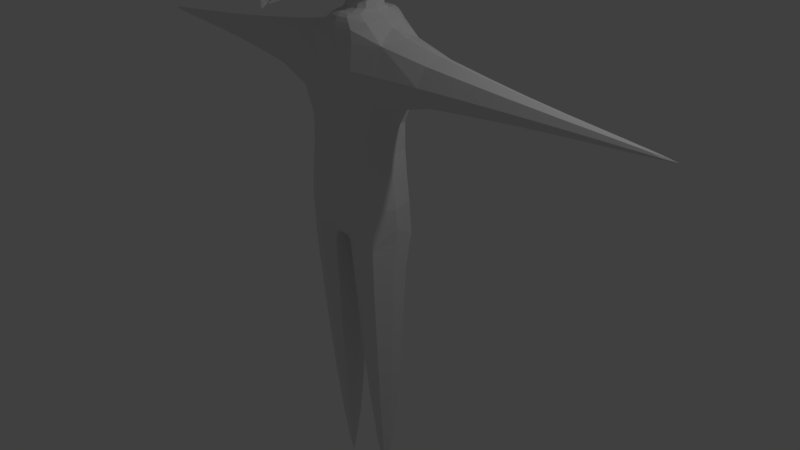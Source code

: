 # Source: crow_woman.blend  (saved by Blender 2.79.0; exported with 4.5.12 LTS)
import bpy
from mathutils import Matrix  # noqa: F401  (used for matrix-valued properties, if any)

bpy.ops.wm.read_factory_settings(use_empty=True)
scene = bpy.context.scene
scene.name = 'Scene'

# ---- collections
col_collection_1 = bpy.data.collections.new('Collection 1'); scene.collection.children.link(col_collection_1)

# ---- materials (node trees are filled in below, after node groups)
mat_material = bpy.data.materials.new('Material')
mat_material.alpha_threshold = 0.0
mat_material.use_transparent_shadow = False
mat_material.roughness = 0.5
mat_material.line_color = (0.0, 0.0, 0.0, 1.0)

# ---- material node trees

# ---- world
world_world = bpy.data.worlds.new('World'); scene.world = world_world
world_world.color = (0.05088, 0.05088, 0.05088)
world_world.use_sun_shadow = False
world_world.sun_shadow_jitter_overblur = 0.0
world_world.cycles.sampling_method = 'MANUAL'

# ---- cameras
cam_camera = bpy.data.cameras.new('Camera')
cam_camera.clip_end = 100.0
cam_camera.lens = 35.0
cam_camera.sensor_width = 32.0
cam_camera.sensor_height = 18.0
cam_camera.ortho_scale = 7.314
cam_camera.dof.focus_distance = 0.0
cam_camera.dof.aperture_fstop = 128.0

# ---- lights
light_lamp = bpy.data.lights.new('Lamp', 'POINT')
light_lamp.transmission_factor = 0.0
light_lamp.cutoff_distance = 30.0
light_lamp.energy = 100.0
light_lamp.shadow_buffer_clip_start = 1.001
light_lamp.shadow_soft_size = 0.1
light_lamp.shadow_maximum_resolution = 0.006
light_lamp.use_absolute_resolution = True

# ---- meshes
me_cube_004 = bpy.data.meshes.new('Cube.004')
me_cube_004.from_pydata([(-1.0, -1.0, -1.221), (-1.0, -1.0, -0.4414), (-1.0, 1.0, -1.221), (-1.0, 1.0, -0.4414), (1.0, -1.0, -1.221), (1.0, -1.0, -0.4414), (1.0, 1.0, -1.221), (1.0, 1.0, -0.4414), (-0.2702, 3.174, -1.396), (-0.2702, 3.174, -1.633), (0.2702, 3.174, -1.633), (0.2702, 3.174, -1.396), (-1.544, -11.9, -10.55), (-1.544, -11.9, -6.513), (-1.544, -6.425, -10.4), (-1.544, -6.425, -6.36), (1.544, -11.9, -10.55), (1.544, -11.9, -6.513), (1.544, -6.425, -10.4), (1.544, -6.425, -6.36), (-1.544, -11.9, -9.199), (-0.6274, -9.683, -8.842), (-1.544, -11.9, -8.792), (-1.544, -6.425, -8.638), (-0.6274, -7.159, -8.842), (-1.544, -6.425, -9.045), (1.544, -6.425, -8.638), (0.6274, -7.159, -8.842), (1.544, -6.425, -9.045), (1.544, -11.9, -8.792), (0.6274, -9.683, -8.842), (1.544, -11.9, -9.199), (-1.544, -12.99, -8.967), (-1.544, -13.49, -6.745), (1.544, -12.9, -9.364), (1.544, -12.6, -10.69), (-1.544, -12.6, -10.69), (1.544, -13.49, -6.745), (-1.544, -12.9, -9.364), (1.544, -12.99, -8.967), (-1.1, -16.63, -10.15), (-1.1, -17.63, -8.876), (1.1, -16.45, -10.38), (1.1, -15.85, -11.14), (-1.1, -15.85, -11.14), (1.1, -17.63, -8.876), (-1.1, -16.45, -10.38), (1.1, -16.63, -10.15), (-0.235, -18.12, -11.46), (-0.235, -18.38, -11.23), (0.235, -18.08, -11.5), (0.235, -17.92, -11.64), (-0.235, -17.92, -11.64), (0.235, -18.38, -11.23), (-0.235, -18.08, -11.5), (0.235, -18.12, -11.46), (6.653e-10, -6.425, -10.4), (6.653e-10, -6.425, -6.094), (6.653e-10, -11.9, -10.55), (6.653e-10, -11.9, -6.247), (6.653e-10, -11.9, -9.199), (6.653e-10, -9.683, -8.842), (0.4566, -8.643, -8.35), (6.653e-10, -6.425, -9.045), (6.653e-10, -7.159, -8.842), (6.653e-10, -6.425, -8.638), (6.653e-10, -12.6, -10.69), (6.653e-10, -13.49, -6.479), (6.653e-10, -12.9, -9.364), (1.124, -8.025, -8.179), (6.653e-10, -15.85, -11.14), (6.653e-10, -17.63, -8.61), (6.653e-10, -16.45, -10.38), (-0.4566, -8.643, -8.35), (6.653e-10, -17.92, -11.64), (6.653e-10, -18.78, -11.06), (6.653e-10, -18.08, -11.5), (-1.124, -8.025, -8.179), (-0.201, -18.29, -11.64), (-0.201, -18.51, -11.44), (6.653e-10, -18.85, -11.29), (0.201, -18.51, -11.44), (0.201, -18.29, -11.64), (-1.124, -12.64, -8.309), (-0.1088, -18.57, -11.87), (-0.1088, -18.69, -11.76), (6.653e-10, -18.87, -11.68), (0.1088, -18.69, -11.76), (0.1088, -18.57, -11.87), (-0.4566, -10.77, -8.35), (-0.06013, -18.7, -12.09), (-0.06013, -18.77, -12.03), (6.653e-10, -18.87, -11.99), (0.06013, -18.77, -12.03), (0.06013, -18.7, -12.09), (6.653e-10, -18.7, -12.09), (-0.5415, -9.683, -8.842), (-1.333, -11.9, -8.792), (-1.333, -6.425, -8.638), (-0.5415, -7.159, -8.842), (1.333, -6.425, -8.638), (0.5415, -7.159, -8.842), (1.333, -11.9, -8.792), (0.5415, -9.683, -8.842), (5.743e-10, -9.683, -8.842), (-1.333, -12.99, -8.967), (1.333, -12.99, -8.967), (-0.9498, -16.63, -10.15), (0.9498, -16.63, -10.15), (-0.2029, -18.12, -11.46), (0.2029, -18.12, -11.46), (0.1735, -18.29, -11.64), (-0.1735, -18.29, -11.64), (0.09387, -18.57, -11.87), (-0.09387, -18.57, -11.87), (5.743e-10, -18.7, -12.09), (-0.0519, -18.7, -12.09), (0.0519, -18.7, -12.09), (1.124, -12.64, -8.309), (0.4566, -10.77, -8.35), (7.779e-10, -10.77, -8.35), (7.779e-10, -12.64, -8.309), (7.779e-10, -13.56, -8.456), (-1.124, -13.56, -8.456), (1.124, -13.56, -8.456), (7.779e-10, -16.63, -9.457), (-0.8009, -16.63, -9.457), (0.8009, -16.63, -9.457), (7.779e-10, -17.89, -10.56), (-0.1711, -17.89, -10.56), (0.1711, -17.89, -10.56), (0.1463, -18.03, -10.71), (7.779e-10, -18.03, -10.71), (-0.1463, -18.03, -10.71), (0.07916, -18.26, -10.9), (7.779e-10, -18.26, -10.9), (-0.07916, -18.26, -10.9), (7.779e-10, -18.38, -11.09), (-0.04376, -18.38, -11.09), (0.04376, -18.38, -11.09), (-6.549, -3.313, -6.315), (-6.109, -5.927, -6.315), (-6.109, -3.313, -3.701), (-6.109, -0.6986, -6.315), (-6.109, -3.313, -8.929), (-5.694, -5.746, -8.748), (-5.694, -5.746, -3.882), (-5.694, -0.8798, -3.882), (-5.694, -0.8798, -8.748), (0.0, 3.236, -6.315), (-2.614, 2.796, -6.315), (0.0, 2.796, -3.701), (2.614, 2.796, -6.315), (0.0, 2.796, -8.929), (-2.433, 2.382, -8.748), (-2.433, 2.382, -3.882), (2.433, 2.382, -3.882), (2.433, 2.382, -8.748), (6.549, -3.313, -6.315), (6.109, -0.6986, -6.315), (6.109, -3.313, -3.701), (6.109, -5.927, -6.315), (6.109, -3.313, -8.929), (5.694, -0.8798, -8.748), (5.694, -0.8798, -3.882), (5.694, -5.746, -3.882), (5.694, -5.746, -8.748), (0.0, -9.862, -6.315), (2.614, -9.422, -6.315), (0.0, -9.422, -3.701), (-2.614, -9.422, -6.315), (0.0, -9.422, -8.929), (2.433, -9.007, -8.748), (2.433, -9.007, -3.882), (-2.433, -9.007, -3.882), (-2.433, -9.007, -8.748), (0.0, -3.313, -12.86), (0.0, -0.6986, -12.42), (2.614, -3.313, -12.42), (0.0, -5.927, -12.42), (-2.614, -3.313, -12.42), (-2.433, -0.8798, -12.01), (2.433, -0.8798, -12.01), (2.433, -5.746, -12.01), (-2.433, -5.746, -12.01), (0.0, -3.313, 0.2336), (0.0, -0.6986, -0.2065), (-2.614, -3.313, -0.2065), (0.0, -5.927, -0.2065), (2.614, -3.313, -0.2065), (2.433, -0.8798, -0.6206), (-2.433, -0.8798, -0.6206), (-2.433, -5.746, -0.6206), (2.433, -5.746, -0.6206), (-4.465, -1.061, -10.78), (-4.795, -3.313, -11.11), (-4.465, -5.565, -10.78), (-4.465, -7.778, -8.567), (-4.795, -8.108, -6.315), (-4.465, -7.778, -4.063), (-4.465, -5.565, -1.85), (-4.795, -3.313, -1.52), (-4.465, -1.061, -1.85), (-4.465, 1.152, -4.063), (-4.795, 1.482, -6.315), (-4.465, 1.152, -8.567), (2.252, 1.152, -10.78), (0.0, 1.482, -11.11), (-2.252, 1.152, -10.78), (-2.252, 1.152, -1.85), (0.0, 1.482, -1.52), (2.252, 1.152, -1.85), (4.465, 1.152, -4.063), (4.795, 1.482, -6.315), (4.465, 1.152, -8.567), (4.465, -5.565, -10.78), (4.795, -3.313, -11.11), (4.465, -1.061, -10.78), (4.465, -1.061, -1.85), (4.795, -3.313, -1.52), (4.465, -5.565, -1.85), (4.465, -7.778, -4.063), (4.795, -8.108, -6.315), (4.465, -7.778, -8.567), (-2.252, -7.778, -10.78), (0.0, -8.108, -11.11), (2.252, -7.778, -10.78), (2.252, -7.778, -1.85), (0.0, -8.108, -1.52), (-2.252, -7.778, -1.85), (-3.796, -7.109, -10.11), (-3.796, -7.109, -2.519), (-3.796, 0.4834, -10.11), (-3.796, 0.4834, -2.519), (3.796, -7.109, -10.11), (3.796, -7.109, -2.519), (3.796, 0.4834, -10.11), (3.796, 0.4834, -2.519), (3.026, 1.019, -20.79), (5.04, -3.313, -15.92), (3.827, -5.474, -79.39), (2.998, -3.993, -79.39), (4.698, -3.993, -79.39), (3.848, -3.993, -87.1), (1.672, -4.418, -59.66), (3.795, -7.783, -59.66), (3.901, -1.053, -59.66), (0.4474, -4.197, -44.88), (3.869, -2.512, -79.39), (7.075, -4.492, -42.26), (2.98, -9.138, -42.79), (5.954, -4.703, -28.51), (3.319, -0.3216, -35.93), (2.977, 0.22, -28.51), (3.319, -9.138, -35.93), (3.038, 0.2722, -42.79), (2.977, -9.138, -28.51), (3.023, -8.577, -20.79), (6.024, -4.418, -59.66), (6.637, -4.73, -35.93), (38.38, -4.159, -21.98), (1.557, 0.9233, -14.64), (2.519, -7.894, -15.92), (2.521, 1.254, -15.92), (2.264, -3.313, -14.2), (3.113, -3.313, -14.64), (1.557, -7.563, -14.64), (6.729, -4.52, -46.26), (3.919, -0.02859, -46.26), (3.778, -9.012, -46.26), (0.9674, -4.52, -46.26), (1.132, -5.323, -12.93), (1.132, -6.339, -14.2), (1.132, -0.2865, -14.2), (1.132, -3.313, -11.65), (1.132, -1.302, -12.93), (2.264, -3.313, -12.93), (45.63, -4.05, -21.45), (38.41, -3.931, -20.68), (38.4, -4.688, -21.33), (38.4, -3.402, -21.33), (13.28, -0.9382, -20.91), (25.84, -2.369, -21.12), (13.28, -7.118, -20.91), (25.84, -5.704, -21.12), (13.33, -3.478, -17.8), (25.87, -3.74, -19.44), (13.23, -4.577, -24.02), (25.81, -4.333, -22.8), (-3.026, 1.019, -20.79), (-5.04, -3.313, -15.92), (-3.827, -5.474, -79.39), (-2.998, -3.993, -79.39), (-4.698, -3.993, -79.39), (-3.848, -3.993, -87.1), (-1.672, -4.418, -59.66), (-3.795, -7.783, -59.66), (-3.901, -1.053, -59.66), (-0.4474, -4.197, -44.88), (-3.869, -2.512, -79.39), (-7.075, -4.492, -42.26), (-2.98, -9.138, -42.79), (-5.954, -4.703, -28.51), (-3.319, -0.3216, -35.93), (-2.977, 0.22, -28.51), (-3.319, -9.138, -35.93), (-3.038, 0.2722, -42.79), (-2.977, -9.138, -28.51), (-3.023, -8.577, -20.79), (-6.024, -4.418, -59.66), (-6.637, -4.73, -35.93), (-38.38, -4.159, -21.98), (-1.557, 0.9233, -14.64), (-2.519, -7.894, -15.92), (-2.521, 1.254, -15.92), (-2.264, -3.313, -14.2), (-3.113, -3.313, -14.64), (-1.557, -7.563, -14.64), (-6.729, -4.52, -46.26), (-3.919, -0.02859, -46.26), (-3.778, -9.012, -46.26), (-0.9674, -4.52, -46.26), (-1.132, -5.323, -12.93), (-1.132, -6.339, -14.2), (-1.132, -0.2865, -14.2), (-1.132, -3.313, -11.65), (-1.132, -1.302, -12.93), (-2.264, -3.313, -12.93), (-45.63, -4.05, -21.45), (-38.41, -3.931, -20.68), (-38.4, -4.688, -21.33), (-38.4, -3.402, -21.33), (-13.28, -0.9382, -20.91), (-25.84, -2.369, -21.12), (-13.28, -7.118, -20.91), (-25.84, -5.704, -21.12), (-13.33, -3.478, -17.8), (-25.87, -3.74, -19.44), (-13.23, -4.577, -24.02), (-25.81, -4.333, -22.8), (7.103, 0.00537, -20.82), (0.0, -8.858, -20.79), (7.099, -7.932, -20.82), (0.0, -0.1665, -14.2), (2.914, -8.126, -17.56), (2.918, 1.264, -17.56), (7.652, -3.354, -16.81), (3.185, -5.104, -79.39), (4.48, -5.104, -79.39), (3.237, -2.882, -79.39), (4.491, -2.882, -79.39), (3.557, -3.993, -85.17), (3.855, -3.486, -85.17), (3.841, -4.5, -85.17), (4.139, -3.993, -85.17), (2.15, -6.942, -59.66), (1.776, -1.151, -46.26), (6.026, -1.151, -46.26), (5.466, -6.942, -59.66), (5.376, -4.099, -70.6), (3.811, -6.655, -70.6), (3.885, -1.544, -70.6), (2.32, -4.099, -70.6), (0.8012, -4.278, -45.22), (3.699, 0.4327, -44.7), (3.577, -9.106, -44.7), (6.851, -4.352, -44.57), (0.0, 0.2133, -42.52), (5.21, -1.255, -28.51), (0.0, -9.138, -35.93), (5.21, -8.029, -28.51), (0.0, -9.138, -28.51), (0.0, -0.3216, -35.93), (5.808, -8.036, -35.93), (7.786, -4.687, -25.53), (6.065, -0.9777, -42.39), (6.051, -7.976, -42.39), (5.808, -1.424, -35.93), (1.131, -0.6094, -44.36), (1.044, -7.903, -44.36), (2.996, 0.6339, -24.73), (2.995, -8.998, -24.73), (0.0, 0.4641, -28.51), (-8.293e-08, -9.138, -42.52), (0.0, 1.544, -20.79), (0.0, -4.197, -44.88), (3.412, -9.138, -39.5), (3.056, -9.138, -32.22), (3.056, -0.1295, -32.22), (3.426, -0.2298, -39.5), (7.102, -4.699, -39.37), (6.111, -4.695, -32.22), (2.724, -6.224, -14.64), (2.009, -7.75, -15.18), (2.01, 1.103, -15.18), (4.019, -3.313, -15.18), (4.412, -0.3575, -15.92), (4.408, -6.272, -15.92), (0.0, -8.371, -15.92), (0.0, 1.724, -15.92), (1.238, -7.153, -14.31), (1.238, 0.5238, -14.31), (2.477, -3.313, -14.31), (0.0, 1.193, -14.64), (2.724, -0.4052, -14.64), (0.0, -7.84, -14.64), (1.599, -7.889, -46.26), (2.283, -1.894, -59.66), (5.493, -1.894, -59.66), (5.991, -7.889, -46.26), (6.516, -4.656, -50.3), (3.913, -0.6708, -50.3), (3.783, -8.641, -50.3), (1.18, -4.656, -50.3), (1.132, -5.577, -13.88), (1.132, -1.048, -13.88), (2.264, -3.313, -13.88), (1.981, -1.163, -14.2), (1.981, -5.463, -14.2), (0.0, -6.459, -14.2), (0.0, -3.313, -11.65), (1.132, -4.821, -11.97), (1.132, -1.805, -11.97), (1.981, -3.313, -11.97), (1.981, -4.741, -12.93), (0.0, -5.403, -12.93), (0.0, -1.223, -12.93), (1.981, -1.885, -12.93), (43.82, -3.819, -21.42), (43.82, -4.278, -21.42), (43.82, -4.008, -21.19), (43.82, -4.089, -21.65), (38.39, -3.615, -21.82), (13.24, -6.916, -23.24), (38.4, -4.408, -20.85), (13.32, -1.458, -18.58), (13.24, -1.964, -23.24), (25.82, -2.922, -22.38), (38.39, -4.646, -21.82), (25.82, -5.595, -22.38), (13.32, -5.774, -18.58), (25.86, -4.979, -19.86), (38.4, -3.51, -20.85), (25.86, -2.649, -19.86), (20.04, -1.75, -21.02), (31.64, -2.889, -21.22), (20.04, -6.315, -21.02), (31.64, -5.192, -21.22), (20.08, -3.627, -18.73), (31.66, -3.836, -20.06), (20.0, -4.438, -23.32), (31.62, -4.245, -22.38), (-7.103, 0.005369, -20.82), (-7.099, -7.932, -20.82), (-2.914, -8.126, -17.56), (-2.918, 1.264, -17.56), (-7.652, -3.354, -16.81), (-3.185, -5.104, -79.39), (-4.48, -5.104, -79.39), (-3.237, -2.882, -79.39), (-4.491, -2.882, -79.39), (-3.557, -3.993, -85.17), (-3.855, -3.486, -85.17), (-3.841, -4.5, -85.17), (-4.139, -3.993, -85.17), (-2.15, -6.942, -59.66), (-1.776, -1.151, -46.26), (-6.026, -1.151, -46.26), (-5.466, -6.942, -59.66), (-5.376, -4.099, -70.6), (-3.811, -6.655, -70.6), (-3.885, -1.544, -70.6), (-2.32, -4.099, -70.6), (-0.8012, -4.278, -45.22), (-3.699, 0.4327, -44.7), (-3.577, -9.106, -44.7), (-6.851, -4.352, -44.57), (-5.21, -1.255, -28.51), (-5.21, -8.029, -28.51), (-5.808, -8.036, -35.93), (-7.786, -4.687, -25.53), (-6.065, -0.9777, -42.39), (-6.051, -7.976, -42.39), (-5.808, -1.424, -35.93), (-1.131, -0.6094, -44.36), (-1.044, -7.903, -44.36), (-2.996, 0.6339, -24.73), (-2.995, -8.998, -24.73), (-3.412, -9.138, -39.5), (-3.056, -9.138, -32.22), (-3.056, -0.1295, -32.22), (-3.426, -0.2298, -39.5), (-7.102, -4.699, -39.37), (-6.111, -4.695, -32.22), (-2.724, -6.224, -14.64), (-2.009, -7.75, -15.18), (-2.01, 1.103, -15.18), (-4.019, -3.313, -15.18), (-4.412, -0.3575, -15.92), (-4.408, -6.272, -15.92), (-1.238, -7.153, -14.31), (-1.238, 0.5238, -14.31), (-2.477, -3.313, -14.31), (-2.724, -0.4052, -14.64), (-1.599, -7.889, -46.26), (-2.283, -1.894, -59.66), (-5.493, -1.894, -59.66), (-5.991, -7.889, -46.26), (-6.516, -4.656, -50.3), (-3.913, -0.6708, -50.3), (-3.783, -8.641, -50.3), (-1.18, -4.656, -50.3), (-1.132, -5.577, -13.88), (-1.132, -1.048, -13.88), (-2.264, -3.313, -13.88), (-1.981, -1.163, -14.2), (-1.981, -5.463, -14.2), (-1.132, -4.821, -11.97), (-1.132, -1.805, -11.97), (-1.981, -3.313, -11.97), (-1.981, -4.741, -12.93), (-1.981, -1.885, -12.93), (-43.82, -3.819, -21.42), (-43.82, -4.278, -21.42), (-43.82, -4.008, -21.19), (-43.82, -4.089, -21.65), (-38.39, -3.615, -21.82), (-13.24, -6.916, -23.24), (-38.4, -4.408, -20.85), (-13.32, -1.458, -18.58), (-13.24, -1.964, -23.24), (-25.82, -2.922, -22.38), (-38.39, -4.646, -21.82), (-25.82, -5.595, -22.38), (-13.32, -5.774, -18.58), (-25.86, -4.979, -19.86), (-38.4, -3.51, -20.85), (-25.86, -2.649, -19.86), (-20.04, -1.75, -21.02), (-31.64, -2.889, -21.22), (-20.04, -6.315, -21.02), (-31.64, -5.192, -21.22), (-20.08, -3.627, -18.73), (-31.66, -3.836, -20.06), (-20.0, -4.438, -23.32), (-31.62, -4.245, -22.38), (6.62, -6.576, -17.4), (6.626, -0.2983, -17.4), (3.542, -3.439, -83.67), (3.517, -4.547, -83.67), (4.163, -4.547, -83.67), (4.169, -3.439, -83.67), (4.985, -6.016, -70.6), (5.003, -2.183, -70.6), (2.749, -2.183, -70.6), (2.655, -6.016, -70.6), (1.589, -0.686, -45.09), (1.432, -7.899, -45.09), (6.063, -0.7781, -44.6), (6.033, -7.918, -44.6), (5.347, -8.027, -32.22), (6.179, -8.028, -39.4), (6.668, -0.9347, -24.67), (6.667, -8.141, -24.67), (5.347, -1.332, -32.22), (6.183, -1.362, -39.4), (3.517, -6.256, -15.18), (3.517, -0.3751, -15.18), (2.167, -6.014, -14.31), (2.167, -0.613, -14.31), (1.765, -7.645, -50.3), (1.929, -1.667, -50.3), (5.866, -1.667, -50.3), (5.833, -7.645, -50.3), (1.981, -4.921, -13.88), (1.981, -1.704, -13.88), (1.761, -4.394, -12.22), (1.761, -2.231, -12.22), (42.42, -3.774, -21.15), (42.41, -3.832, -21.64), (42.41, -4.351, -21.64), (42.42, -4.234, -21.15), (20.01, -2.508, -22.74), (31.63, -3.271, -22.09), (31.63, -5.117, -22.09), (20.01, -6.166, -22.74), (20.06, -5.322, -19.3), (31.65, -4.691, -20.35), (31.66, -3.082, -20.35), (20.07, -2.134, -19.3), (1.037e-08, 1.477, -15.18), (1.037e-08, -8.135, -15.18), (0.0, -8.596, -17.56), (0.0, 1.793, -17.56), (-6.62, -6.576, -17.4), (-6.626, -0.2983, -17.4), (-3.542, -3.439, -83.67), (-3.517, -4.547, -83.67), (-4.163, -4.547, -83.67), (-4.169, -3.439, -83.67), (-4.985, -6.016, -70.6), (-5.003, -2.183, -70.6), (-2.749, -2.183, -70.6), (-2.655, -6.016, -70.6), (-1.589, -0.686, -45.09), (-1.432, -7.899, -45.09), (-6.063, -0.7781, -44.6), (-6.033, -7.918, -44.6), (-5.347, -8.027, -32.22), (-6.179, -8.028, -39.4), (-6.668, -0.9347, -24.67), (-6.667, -8.141, -24.67), (-5.347, -1.332, -32.22), (-6.183, -1.362, -39.4), (0.0, -0.6241, -44.29), (-2.073e-08, -7.903, -44.29), (2.073e-08, 1.07, -24.73), (2.073e-08, -9.068, -24.73), (0.0, -0.2445, -39.44), (0.0, -0.06847, -32.22), (0.0, -9.138, -32.22), (-2.073e-08, -9.138, -39.44), (-3.517, -6.256, -15.18), (-3.517, -0.3751, -15.18), (0.0, 0.7014, -14.31), (0.0, -7.333, -14.31), (-2.167, -6.014, -14.31), (-2.167, -0.613, -14.31), (-1.765, -7.645, -50.3), (-1.929, -1.667, -50.3), (-5.866, -1.667, -50.3), (-5.833, -7.645, -50.3), (0.0, -0.9585, -13.88), (0.0, -5.667, -13.88), (-1.981, -4.921, -13.88), (-1.981, -1.704, -13.88), (0.0, -1.745, -11.97), (0.0, -4.881, -11.97), (-1.761, -4.394, -12.22), (-1.761, -2.231, -12.22), (-42.42, -3.774, -21.15), (-42.41, -3.832, -21.64), (-42.41, -4.351, -21.64), (-42.42, -4.234, -21.15), (-20.01, -2.508, -22.74), (-31.63, -3.271, -22.09), (-31.63, -5.117, -22.09), (-20.01, -6.166, -22.74), (-20.06, -5.322, -19.3), (-31.65, -4.691, -20.35), (-31.66, -3.082, -20.35), (-20.07, -2.134, -19.3)], [], [(0, 1, 3, 2), (7, 6, 10, 11), (6, 7, 5, 4), (4, 5, 1, 0), (2, 6, 4, 0), (7, 3, 1, 5), (9, 8, 11, 10), (6, 2, 9, 10), (3, 7, 11, 8), (2, 3, 8, 9), (22, 13, 15, 23), (65, 57, 19, 26), (26, 19, 17, 29), (13, 22, 32, 33), (56, 18, 16, 58), (57, 15, 13, 59), (20, 12, 36, 38), (60, 61, 21, 20), (61, 30, 103, 104), (18, 28, 31, 16), (28, 27, 30, 31), (84, 78, 112, 114), (56, 63, 28, 18), (63, 64, 27, 28), (64, 65, 26, 27), (12, 20, 25, 14), (20, 21, 24, 25), (47, 55, 110, 108), (39, 37, 45, 47), (95, 90, 116, 115), (29, 17, 37, 39), (58, 16, 35, 66), (26, 29, 102, 100), (60, 20, 38, 68), (59, 13, 33, 67), (16, 31, 34, 35), (70, 43, 51, 74), (46, 44, 52, 54), (67, 33, 41, 71), (35, 34, 42, 43), (68, 38, 46, 72), (38, 36, 44, 46), (66, 35, 43, 70), (33, 32, 40, 41), (53, 75, 80, 81), (74, 76, 54, 52), (41, 40, 48, 49), (55, 82, 111, 110), (47, 45, 53, 55), (71, 41, 49, 75), (43, 42, 50, 51), (72, 46, 54, 76), (42, 72, 76, 50), (45, 71, 75, 53), (30, 27, 101, 103), (51, 50, 76, 74), (90, 84, 114, 116), (36, 66, 70, 44), (34, 68, 72, 42), (37, 67, 71, 45), (44, 70, 74, 52), (17, 59, 67, 37), (31, 60, 68, 34), (22, 23, 98, 97), (12, 58, 66, 36), (48, 40, 107, 109), (24, 23, 65, 64), (25, 24, 64, 63), (14, 25, 63, 56), (78, 48, 109, 112), (31, 30, 61, 60), (19, 57, 59, 17), (14, 56, 58, 12), (23, 15, 57, 65), (29, 39, 106, 102), (88, 94, 117, 113), (49, 48, 78, 79), (24, 21, 96, 99), (55, 53, 81, 82), (75, 49, 79, 80), (88, 87, 93, 94), (87, 86, 92, 93), (80, 79, 85, 86), (81, 80, 86, 87), (82, 81, 87, 88), (79, 78, 84, 85), (95, 92, 91, 90), (94, 93, 92, 95), (85, 84, 90, 91), (27, 26, 100, 101), (21, 61, 104, 96), (86, 85, 91, 92), (106, 108, 127, 124), (103, 101, 62, 119), (102, 106, 124, 118), (104, 103, 119, 120), (96, 104, 120, 89), (116, 114, 136, 138), (105, 97, 83, 123), (112, 109, 129, 133), (108, 110, 130, 127), (113, 117, 139, 134), (110, 111, 131, 130), (109, 107, 126, 129), (101, 100, 69, 62), (117, 115, 137, 139), (97, 98, 77, 83), (111, 113, 134, 131), (82, 88, 113, 111), (39, 47, 108, 106), (23, 24, 99, 98), (94, 95, 115, 117), (32, 22, 97, 105), (40, 32, 105, 107), (120, 121, 83, 89), (62, 69, 118, 119), (89, 83, 77, 73), (122, 124, 127, 125), (121, 118, 124, 122), (125, 127, 130, 128), (126, 125, 128, 129), (128, 130, 131, 132), (83, 121, 122, 123), (123, 122, 125, 126), (119, 118, 121, 120), (133, 132, 135, 136), (132, 131, 134, 135), (129, 128, 132, 133), (135, 134, 139, 137), (136, 135, 137, 138), (100, 102, 118, 69), (114, 112, 133, 136), (107, 105, 123, 126), (99, 96, 89, 73), (115, 116, 138, 137), (98, 99, 73, 77), (140, 144, 145, 141), (141, 145, 197, 198), (144, 195, 196, 145), (145, 196, 230, 197), (140, 141, 146, 142), (142, 146, 200, 201), (141, 198, 199, 146), (146, 199, 231, 200), (140, 142, 147, 143), (143, 147, 203, 204), (142, 201, 202, 147), (147, 202, 233, 203), (140, 143, 148, 144), (144, 148, 194, 195), (143, 204, 205, 148), (148, 205, 232, 194), (149, 153, 154, 150), (150, 154, 205, 204), (153, 207, 208, 154), (154, 208, 232, 205), (149, 150, 155, 151), (151, 155, 209, 210), (150, 204, 203, 155), (155, 203, 233, 209), (149, 151, 156, 152), (152, 156, 212, 213), (151, 210, 211, 156), (156, 211, 237, 212), (149, 152, 157, 153), (153, 157, 206, 207), (152, 213, 214, 157), (157, 214, 236, 206), (158, 162, 163, 159), (159, 163, 214, 213), (162, 216, 217, 163), (163, 217, 236, 214), (158, 159, 164, 160), (160, 164, 218, 219), (159, 213, 212, 164), (164, 212, 237, 218), (158, 160, 165, 161), (161, 165, 221, 222), (160, 219, 220, 165), (165, 220, 235, 221), (158, 161, 166, 162), (162, 166, 215, 216), (161, 222, 223, 166), (166, 223, 234, 215), (167, 171, 172, 168), (168, 172, 223, 222), (171, 225, 226, 172), (172, 226, 234, 223), (167, 168, 173, 169), (169, 173, 227, 228), (168, 222, 221, 173), (173, 221, 235, 227), (167, 169, 174, 170), (170, 174, 199, 198), (169, 228, 229, 174), (174, 229, 231, 199), (167, 170, 175, 171), (171, 175, 224, 225), (170, 198, 197, 175), (175, 197, 230, 224), (176, 180, 181, 177), (177, 181, 208, 207), (180, 195, 194, 181), (181, 194, 232, 208), (176, 177, 182, 178), (178, 182, 217, 216), (177, 207, 206, 182), (182, 206, 236, 217), (176, 178, 183, 179), (179, 183, 226, 225), (178, 216, 215, 183), (183, 215, 234, 226), (176, 179, 184, 180), (180, 184, 196, 195), (179, 225, 224, 184), (184, 224, 230, 196), (185, 189, 190, 186), (186, 190, 211, 210), (189, 219, 218, 190), (190, 218, 237, 211), (185, 186, 191, 187), (187, 191, 202, 201), (186, 210, 209, 191), (191, 209, 233, 202), (185, 187, 192, 188), (188, 192, 229, 228), (187, 201, 200, 192), (192, 200, 231, 229), (185, 188, 193, 189), (189, 193, 220, 219), (188, 228, 227, 193), (193, 227, 235, 220), (238, 340, 562, 380), (238, 380, 616, 384), (238, 384, 593, 345), (238, 345, 547, 340), (239, 397, 546, 346), (239, 346, 547, 396), (239, 396, 567, 395), (239, 395, 566, 397), (240, 348, 552, 360), (240, 360, 555, 347), (240, 347, 549, 353), (240, 353, 550, 348), (241, 347, 555, 362), (241, 362, 554, 349), (241, 349, 548, 351), (241, 351, 549, 347), (242, 350, 553, 359), (242, 359, 552, 348), (242, 348, 550, 354), (242, 354, 551, 350), (243, 352, 551, 354), (243, 354, 550, 353), (243, 353, 549, 351), (243, 351, 548, 352), (244, 355, 570, 413), (244, 413, 571, 407), (244, 407, 554, 362), (244, 362, 555, 355), (245, 358, 573, 412), (245, 412, 570, 355), (245, 355, 555, 360), (245, 360, 552, 358), (246, 407, 571, 411), (246, 411, 572, 408), (246, 408, 553, 361), (246, 361, 554, 407), (247, 378, 556, 363), (247, 363, 557, 379), (247, 379, 615, 385), (247, 385, 614, 378), (248, 349, 554, 361), (248, 361, 553, 350), (248, 350, 551, 352), (248, 352, 548, 349), (249, 366, 558, 375), (249, 375, 565, 390), (249, 390, 561, 376), (249, 376, 559, 366), (250, 365, 559, 376), (250, 376, 561, 386), (250, 386, 621, 383), (250, 383, 615, 379), (250, 379, 557, 365), (251, 391, 564, 368), (251, 368, 562, 374), (251, 374, 563, 370), (251, 370, 560, 391), (252, 388, 564, 377), (252, 377, 565, 389), (252, 389, 618, 372), (252, 372, 619, 388), (253, 380, 562, 368), (253, 368, 564, 388), (253, 388, 619, 382), (253, 382, 616, 380), (254, 386, 561, 373), (254, 373, 560, 387), (254, 387, 620, 369), (254, 369, 621, 386), (255, 389, 565, 375), (255, 375, 558, 364), (255, 364, 556, 378), (255, 378, 614, 367), (255, 367, 618, 389), (256, 387, 560, 370), (256, 370, 563, 381), (256, 381, 617, 371), (256, 371, 620, 387), (257, 341, 617, 381), (257, 381, 563, 342), (257, 342, 546, 344), (257, 344, 592, 341), (258, 408, 572, 410), (258, 410, 573, 358), (258, 358, 552, 359), (258, 359, 553, 408), (259, 390, 565, 377), (259, 377, 564, 391), (259, 391, 560, 373), (259, 373, 561, 390), (260, 438, 584, 451), (260, 451, 583, 432), (260, 432, 579, 431), (260, 431, 580, 438), (261, 404, 567, 394), (261, 394, 590, 403), (261, 403, 624, 401), (261, 401, 569, 404), (262, 398, 592, 344), (262, 344, 546, 397), (262, 397, 566, 393), (262, 393, 591, 398), (263, 396, 547, 345), (263, 345, 593, 399), (263, 399, 590, 394), (263, 394, 567, 396), (264, 418, 568, 402), (264, 402, 569, 417), (264, 417, 575, 416), (264, 416, 574, 418), (265, 392, 566, 395), (265, 395, 567, 404), (265, 404, 569, 402), (265, 402, 568, 392), (266, 405, 591, 393), (266, 393, 566, 392), (266, 392, 568, 400), (266, 400, 625, 405), (267, 357, 558, 366), (267, 366, 559, 409), (267, 409, 573, 410), (267, 410, 572, 357), (268, 356, 556, 364), (268, 364, 558, 357), (268, 357, 572, 411), (268, 411, 571, 356), (269, 409, 559, 365), (269, 365, 557, 406), (269, 406, 570, 412), (269, 412, 573, 409), (270, 406, 557, 363), (270, 363, 556, 356), (270, 356, 571, 413), (270, 413, 570, 406), (271, 425, 633, 414), (271, 414, 574, 424), (271, 424, 576, 421), (271, 421, 637, 425), (272, 419, 625, 400), (272, 400, 568, 418), (272, 418, 574, 414), (272, 414, 633, 419), (273, 417, 569, 401), (273, 401, 624, 343), (273, 343, 632, 415), (273, 415, 575, 417), (274, 423, 577, 422), (274, 422, 636, 420), (274, 420, 637, 421), (274, 421, 576, 423), (275, 427, 575, 415), (275, 415, 632, 426), (275, 426, 636, 422), (275, 422, 577, 427), (276, 424, 574, 416), (276, 416, 575, 427), (276, 427, 577, 423), (276, 423, 576, 424), (277, 429, 580, 431), (277, 431, 579, 428), (277, 428, 578, 430), (277, 430, 581, 429), (278, 442, 588, 449), (278, 449, 587, 434), (278, 434, 581, 430), (278, 430, 578, 442), (279, 434, 587, 447), (279, 447, 584, 438), (279, 438, 580, 429), (279, 429, 581, 434), (280, 432, 583, 445), (280, 445, 588, 442), (280, 442, 578, 428), (280, 428, 579, 432), (281, 436, 562, 340), (281, 340, 547, 435), (281, 435, 589, 444), (281, 444, 582, 436), (282, 437, 582, 444), (282, 444, 589, 443), (282, 443, 588, 445), (282, 445, 583, 437), (283, 440, 546, 342), (283, 342, 563, 433), (283, 433, 585, 446), (283, 446, 586, 440), (284, 441, 586, 446), (284, 446, 585, 439), (284, 439, 584, 447), (284, 447, 587, 441), (285, 435, 547, 346), (285, 346, 546, 440), (285, 440, 586, 448), (285, 448, 589, 435), (286, 443, 589, 448), (286, 448, 586, 441), (286, 441, 587, 449), (286, 449, 588, 443), (287, 433, 563, 374), (287, 374, 562, 436), (287, 436, 582, 450), (287, 450, 585, 433), (288, 439, 585, 450), (288, 450, 582, 437), (288, 437, 583, 451), (288, 451, 584, 439), (289, 486, 610, 452), (289, 452, 595, 455), (289, 455, 593, 384), (289, 384, 616, 486), (290, 456, 594, 499), (290, 499, 622, 497), (290, 497, 623, 498), (290, 498, 595, 456), (291, 470, 600, 458), (291, 458, 598, 463), (291, 463, 597, 457), (291, 457, 603, 470), (292, 472, 603, 457), (292, 457, 597, 461), (292, 461, 596, 459), (292, 459, 602, 472), (293, 469, 601, 460), (293, 460, 599, 464), (293, 464, 598, 458), (293, 458, 600, 469), (294, 464, 599, 462), (294, 462, 596, 461), (294, 461, 597, 463), (294, 463, 598, 464), (295, 511, 628, 465), (295, 465, 603, 472), (295, 472, 602, 505), (295, 505, 629, 511), (296, 510, 631, 468), (296, 468, 600, 470), (296, 470, 603, 465), (296, 465, 628, 510), (297, 509, 629, 505), (297, 505, 602, 471), (297, 471, 601, 506), (297, 506, 630, 509), (298, 473, 604, 484), (298, 484, 614, 385), (298, 385, 615, 485), (298, 485, 605, 473), (299, 471, 602, 459), (299, 459, 596, 462), (299, 462, 599, 460), (299, 460, 601, 471), (300, 481, 606, 476), (300, 476, 607, 482), (300, 482, 609, 492), (300, 492, 613, 481), (301, 482, 607, 475), (301, 475, 605, 485), (301, 485, 615, 383), (301, 383, 621, 488), (301, 488, 609, 482), (302, 477, 612, 493), (302, 493, 608, 478), (302, 478, 611, 480), (302, 480, 610, 477), (303, 483, 612, 490), (303, 490, 619, 372), (303, 372, 618, 491), (303, 491, 613, 483), (304, 477, 610, 486), (304, 486, 616, 382), (304, 382, 619, 490), (304, 490, 612, 477), (305, 479, 609, 488), (305, 488, 621, 369), (305, 369, 620, 489), (305, 489, 608, 479), (306, 481, 613, 491), (306, 491, 618, 367), (306, 367, 614, 484), (306, 484, 604, 474), (306, 474, 606, 481), (307, 478, 608, 489), (307, 489, 620, 371), (307, 371, 617, 487), (307, 487, 611, 478), (308, 487, 617, 341), (308, 341, 592, 454), (308, 454, 594, 453), (308, 453, 611, 487), (309, 508, 630, 506), (309, 506, 601, 469), (309, 469, 600, 468), (309, 468, 631, 508), (310, 483, 613, 492), (310, 492, 609, 479), (310, 479, 608, 493), (310, 493, 612, 483), (311, 545, 646, 532), (311, 532, 642, 525), (311, 525, 641, 526), (311, 526, 645, 545), (312, 496, 623, 503), (312, 503, 627, 501), (312, 501, 624, 403), (312, 403, 590, 496), (313, 454, 592, 398), (313, 398, 591, 495), (313, 495, 622, 499), (313, 499, 594, 454), (314, 455, 595, 498), (314, 498, 623, 496), (314, 496, 590, 399), (314, 399, 593, 455), (315, 502, 626, 516), (315, 516, 634, 514), (315, 514, 635, 515), (315, 515, 627, 502), (316, 497, 622, 494), (316, 494, 626, 502), (316, 502, 627, 503), (316, 503, 623, 497), (317, 495, 591, 405), (317, 405, 625, 500), (317, 500, 626, 494), (317, 494, 622, 495), (318, 476, 606, 467), (318, 467, 630, 508), (318, 508, 631, 507), (318, 507, 607, 476), (319, 474, 604, 466), (319, 466, 629, 509), (319, 509, 630, 467), (319, 467, 606, 474), (320, 475, 607, 507), (320, 507, 631, 510), (320, 510, 628, 504), (320, 504, 605, 475), (321, 473, 605, 504), (321, 504, 628, 511), (321, 511, 629, 466), (321, 466, 604, 473), (322, 512, 633, 425), (322, 425, 637, 517), (322, 517, 638, 520), (322, 520, 634, 512), (323, 500, 625, 419), (323, 419, 633, 512), (323, 512, 634, 516), (323, 516, 626, 500), (324, 501, 627, 515), (324, 515, 635, 513), (324, 513, 632, 343), (324, 343, 624, 501), (325, 518, 639, 519), (325, 519, 638, 517), (325, 517, 637, 420), (325, 420, 636, 518), (326, 513, 635, 521), (326, 521, 639, 518), (326, 518, 636, 426), (326, 426, 632, 513), (327, 514, 634, 520), (327, 520, 638, 519), (327, 519, 639, 521), (327, 521, 635, 514), (328, 525, 642, 523), (328, 523, 643, 524), (328, 524, 640, 522), (328, 522, 641, 525), (329, 543, 650, 536), (329, 536, 640, 524), (329, 524, 643, 528), (329, 528, 649, 543), (330, 541, 649, 528), (330, 528, 643, 523), (330, 523, 642, 532), (330, 532, 646, 541), (331, 539, 645, 526), (331, 526, 641, 522), (331, 522, 640, 536), (331, 536, 650, 539), (332, 452, 610, 530), (332, 530, 644, 538), (332, 538, 651, 529), (332, 529, 595, 452), (333, 538, 644, 531), (333, 531, 645, 539), (333, 539, 650, 537), (333, 537, 651, 538), (334, 453, 594, 534), (334, 534, 648, 540), (334, 540, 647, 527), (334, 527, 611, 453), (335, 540, 648, 535), (335, 535, 649, 541), (335, 541, 646, 533), (335, 533, 647, 540), (336, 456, 595, 529), (336, 529, 651, 542), (336, 542, 648, 534), (336, 534, 594, 456), (337, 542, 651, 537), (337, 537, 650, 543), (337, 543, 649, 535), (337, 535, 648, 542), (338, 480, 611, 527), (338, 527, 647, 544), (338, 544, 644, 530), (338, 530, 610, 480), (339, 544, 647, 533), (339, 533, 646, 545), (339, 545, 645, 531), (339, 531, 644, 544)])
me_cube_004.materials.append(mat_material)
me_cube_004.use_remesh_preserve_volume = False
me_cube_004.use_remesh_preserve_attributes = False
me_cube_004.use_mirror_vertex_groups = False
me_cube_004.update()
arm_armature = bpy.data.armatures.new('Armature')  # bones are not reproduced

# ---- objects
ob_armature = bpy.data.objects.new('Armature', arm_armature)
ob_cube_003 = bpy.data.objects.new('Cube.003', me_cube_004)
ob_lamp = bpy.data.objects.new('Lamp', light_lamp)
ob_camera = bpy.data.objects.new('Camera', cam_camera)

# ---- transforms, parenting, visibility, modifiers, constraints
ob_armature.location = (0.0, 0.0, 0.4684)
ob_armature.show_in_front = True
ob_armature.lineart.crease_threshold = 0.0
ob_cube_003.parent = ob_armature
ob_cube_003.matrix_parent_inverse = Matrix(((1.0, 0.0, 0.0, 0.0), (0.0, 1.0, 0.0, 0.0), (0.0, 0.0, 1.0, -0.4684), (0.0, 0.0, 0.0, 1.0)))
ob_cube_003.location = (0.0, 0.2976, 4.433)
ob_cube_003.scale = (0.08984, 0.08984, 0.08984)
ob_cube_003.lineart.crease_threshold = 0.0
_vg = ob_cube_003.vertex_groups.new(name='Bone')
for _i, _w in zip([247, 249, 250, 251, 252, 253, 254, 255, 256, 259, 268, 269, 270, 298, 300, 301, 302, 303, 304, 305, 306, 307, 310, 319, 320, 321, 356, 363, 364, 365, 366, 367, 368, 369, 370, 371, 372, 373, 374, 375, 376, 377, 378, 379, 381, 382, 383, 385, 386, 387, 388, 389, 390, 391, 406, 409, 466, 473, 474, 475, 476, 477, 478, 479, 480, 481, 482, 483, 484, 485, 487, 488, 489, 490, 491, 492, 493, 504, 507, 556, 557, 558, 559, 560, 561, 562, 563, 564, 565, 604, 605, 606, 607, 608, 609, 610, 611, 612, 613, 614, 615, 617, 618, 619, 620, 621], [0.1418, 0.2214, 0.495, 0.1393, 0.8109, 0.09611, 0.7437, 0.2781, 0.1551, 0.7218, 0.01955, 0.1007, 0.02025, 0.1422, 0.2526, 0.3097, 0.1417, 0.8109, 0.09637, 0.7347, 0.272, 0.1552, 0.7217, 0.01762, 0.07446, 0.02216, 0.04057, 0.08321, 0.1088, 0.2197, 0.05602, 0.6712, 0.123, 0.7679, 0.1547, 0.1499, 0.8707, 0.7173, 0.01534, 0.2441, 0.3141, 0.7529, 0.2586, 0.2688, 0.04426, 0.05918, 0.5586, 0.2873, 0.7166, 0.4778, 0.4401, 0.7489, 0.6178, 0.4729, 0.1039, 0.05134, 0.04102, 0.08417, 0.1055, 0.1511, 0.05816, 0.1239, 0.1555, 0.7119, 0.03503, 0.2443, 0.277, 0.7532, 0.2552, 0.2395, 0.04553, 0.6738, 0.4765, 0.4402, 0.7482, 0.623, 0.473, 0.08854, 0.03347, 0.1373, 0.1879, 0.06347, 0.1213, 0.4749, 0.6451, 0.001706, 0.02238, 0.4716, 0.6613, 0.1347, 0.1631, 0.0621, 0.1029, 0.4739, 0.6306, 0.006694, 0.02815, 0.4718, 0.6631, 0.4356, 0.3227, 0.04052, 0.8914, 0.218, 0.4822, 0.7577]): _vg.add([_i], _w, 'REPLACE')
_vg = ob_cube_003.vertex_groups.new(name='Bone.001')
for _i, _w in zip([238, 251, 252, 253, 254, 256, 257, 259, 289, 302, 303, 304, 305, 307, 308, 310, 340, 341, 342, 344, 345, 368, 369, 370, 371, 372, 373, 374, 377, 380, 381, 382, 384, 386, 387, 388, 389, 390, 391, 399, 452, 453, 454, 455, 477, 478, 479, 480, 483, 486, 487, 488, 489, 490, 491, 492, 493, 560, 561, 562, 563, 564, 565, 592, 593, 608, 609, 610, 611, 612, 613, 616, 617, 619, 620, 621], [0.148, 0.6083, 0.1278, 0.8112, 0.1598, 0.697, 0.1443, 0.1537, 0.15, 0.6217, 0.128, 0.8127, 0.1601, 0.6992, 0.1466, 0.1547, 0.03874, 0.161, 0.06236, 0.03165, 0.03395, 0.6852, 0.1512, 0.6179, 0.7308, 0.1046, 0.1614, 0.1749, 0.1458, 0.6742, 0.5727, 0.8825, 0.164, 0.05786, 0.4643, 0.5329, 0.01977, 0.05677, 0.4529, 0.000776, 0.04444, 0.06633, 0.03262, 0.03464, 0.6904, 0.6241, 0.1621, 0.2281, 0.1463, 0.677, 0.5766, 0.05807, 0.465, 0.5333, 0.02002, 0.05803, 0.4554, 0.4501, 0.06118, 0.2264, 0.2266, 0.4762, 0.04596, 0.02962, 0.04688, 0.4516, 0.06175, 0.2409, 0.2427, 0.4774, 0.04699, 0.7603, 0.648, 0.7665, 0.4728, 0.05302]): _vg.add([_i], _w, 'REPLACE')
_vg = ob_cube_003.vertex_groups.new(name='Bone.002')
for _i, _w in zip([238, 257, 261, 262, 263, 266, 272, 273, 289, 308, 312, 313, 314, 317, 323, 324, 341, 343, 344, 345, 380, 381, 384, 392, 393, 394, 398, 399, 400, 401, 403, 405, 414, 419, 454, 455, 486, 487, 494, 495, 496, 500, 501, 512, 568, 590, 591, 592, 593, 616, 617, 624, 625, 626, 632, 633], [0.08358, 0.1022, 0.02696, 0.0608, 0.01352, 0.06251, 0.04863, 0.02472, 0.08428, 0.1028, 0.02682, 0.06059, 0.01331, 0.06239, 0.04843, 0.02459, 0.3581, 0.08204, 0.07498, 0.02666, 0.0009559, 0.02682, 0.3686, 0.008094, 0.06091, 0.01907, 0.1347, 0.0585, 0.06372, 0.03814, 0.06539, 0.1012, 0.006869, 0.09588, 0.07492, 0.02666, 0.001313, 0.02724, 0.007647, 0.06076, 0.0189, 0.0636, 0.038, 0.00675, 0.008333, 0.05644, 0.1079, 0.2725, 0.09542, 0.05355, 0.07001, 0.08541, 0.1103, 0.00797, 0.01659, 0.03038]): _vg.add([_i], _w, 'REPLACE')
_vg = ob_cube_003.vertex_groups.new(name='Bone.003')
for _i, _w in zip([140, 141, 143, 144, 145, 148, 149, 150, 152, 153, 154, 157, 158, 159, 161, 162, 163, 166, 167, 168, 170, 171, 172, 175, 176, 177, 178, 179, 180, 181, 182, 183, 184, 194, 195, 196, 197, 198, 204, 205, 206, 207, 208, 213, 214, 215, 216, 217, 222, 223, 224, 225, 226, 230, 232, 234, 236, 238, 239, 257, 261, 262, 263, 264, 265, 266, 271, 272, 273, 274, 275, 276, 289, 290, 308, 312, 313, 314, 315, 316, 317, 322, 323, 324, 325, 326, 327, 341, 343, 344, 345, 384, 392, 393, 394, 395, 396, 397, 398, 399, 400, 401, 402, 403, 404, 405, 414, 415, 416, 417, 418, 419, 421, 422, 423, 424, 425, 426, 427, 454, 455, 494, 495, 496, 497, 498, 499, 500, 501, 502, 503, 512, 513, 514, 515, 516, 517, 518, 519, 520, 521, 547, 566, 567, 568, 569, 574, 575, 576, 577, 590, 591, 592, 593, 622, 623, 624, 625, 626, 627, 632, 633, 634, 635, 636, 637, 638, 639], [0.007537, 0.00688, 0.00688, 0.06372, 0.05835, 0.05835, 0.007537, 0.00688, 0.00688, 0.06372, 0.05835, 0.05835, 0.007537, 0.00688, 0.00688, 0.06372, 0.05835, 0.05835, 0.007537, 0.00688, 0.00688, 0.06372, 0.05835, 0.05835, 1.0, 0.4195, 0.4195, 0.4195, 0.4195, 0.287, 0.287, 0.287, 0.287, 0.1266, 0.1502, 0.1266, 0.05414, 0.006541, 0.006541, 0.05414, 0.1266, 0.1502, 0.1266, 0.00654, 0.05414, 0.1266, 0.1502, 0.1266, 0.006541, 0.05414, 0.1266, 0.1502, 0.1266, 0.09639, 0.09639, 0.09639, 0.09639, 0.04355, 0.08656, 0.01088, 0.47, 0.2135, 0.2643, 0.6809, 0.3996, 0.4269, 0.8274, 0.5653, 0.5868, 0.7186, 0.8321, 0.8453, 0.04321, 0.08145, 0.01011, 0.4557, 0.2073, 0.2578, 0.6756, 0.3912, 0.4129, 0.8214, 0.5153, 0.5368, 0.7179, 0.8261, 0.8427, 0.02147, 0.5484, 0.09698, 0.1547, 0.09008, 0.3539, 0.3458, 0.3927, 0.2129, 0.1478, 0.131, 0.3633, 0.4961, 0.4635, 0.4988, 0.6154, 0.5129, 0.3726, 0.449, 0.7054, 0.7171, 0.7464, 0.5881, 0.5761, 0.5236, 0.8489, 0.8505, 0.8426, 0.8223, 0.826, 0.831, 0.8254, 0.09455, 0.152, 0.3401, 0.3365, 0.3831, 0.2053, 0.1421, 0.1254, 0.4415, 0.4767, 0.6092, 0.3586, 0.6854, 0.697, 0.7419, 0.5722, 0.5602, 0.8471, 0.8487, 0.8411, 0.8179, 0.821, 0.0005556, 0.2283, 0.2463, 0.4711, 0.4875, 0.6928, 0.6996, 0.8549, 0.8563, 0.5222, 0.4316, 0.1259, 0.427, 0.2192, 0.237, 0.4926, 0.4481, 0.4526, 0.469, 0.7267, 0.7143, 0.6844, 0.6912, 0.7894, 0.7879, 0.8527, 0.8541]): _vg.add([_i], _w, 'REPLACE')
_vg = ob_cube_003.vertex_groups.new(name='Bone.004')
for _i, _w in zip([0, 1, 2, 3, 4, 5, 6, 7, 8, 9, 10, 11, 12, 13, 14, 15, 16, 17, 18, 19, 20, 21, 22, 23, 24, 25, 26, 27, 28, 29, 30, 31, 32, 33, 34, 35, 36, 37, 38, 39, 40, 41, 42, 43, 44, 45, 46, 47, 48, 49, 50, 51, 52, 53, 54, 55, 56, 57, 58, 59, 60, 61, 62, 63, 64, 65, 66, 67, 68, 69, 70, 71, 72, 73, 74, 75, 76, 77, 78, 79, 80, 81, 82, 83, 84, 85, 86, 87, 88, 89, 90, 91, 92, 93, 94, 95, 96, 97, 98, 99, 100, 101, 102, 103, 104, 105, 106, 107, 108, 109, 110, 111, 112, 113, 114, 115, 116, 117, 118, 119, 120, 121, 122, 123, 124, 125, 126, 127, 128, 129, 130, 131, 132, 133, 134, 135, 136, 137, 138, 139, 140, 141, 142, 143, 144, 145, 146, 147, 148, 149, 150, 151, 152, 153, 154, 155, 156, 157, 158, 159, 160, 161, 162, 163, 164, 165, 166, 167, 168, 169, 170, 171, 172, 173, 174, 175, 177, 178, 179, 180, 181, 182, 183, 184, 185, 186, 187, 188, 189, 190, 191, 192, 193, 194, 195, 196, 197, 198, 199, 200, 201, 202, 203, 204, 205, 206, 207, 208, 209, 210, 211, 212, 213, 214, 215, 216, 217, 218, 219, 220, 221, 222, 223, 224, 225, 226, 227, 228, 229, 230, 231, 232, 233, 234, 235, 236, 237, 271, 274, 275, 276, 322, 325, 326, 327, 420, 421, 422, 423, 424, 425, 426, 427, 517, 518, 519, 520, 521, 576, 577, 636, 637, 638, 639], [1.0, 1.0, 1.0, 1.0, 1.0, 1.0, 1.0, 1.0, 1.0, 1.0, 1.0, 1.0, 1.0, 1.0, 1.0, 1.0, 1.0, 1.0, 1.0, 1.0, 1.0, 1.0, 1.0, 1.0, 1.0, 1.0, 1.0, 1.0, 1.0, 1.0, 1.0, 1.0, 1.0, 1.0, 1.0, 1.0, 1.0, 1.0, 1.0, 1.0, 1.0, 1.0, 1.0, 1.0, 1.0, 1.0, 1.0, 1.0, 1.0, 1.0, 1.0, 1.0, 1.0, 1.0, 1.0, 1.0, 1.0, 1.0, 1.0, 1.0, 1.0, 1.0, 1.0, 1.0, 1.0, 1.0, 1.0, 1.0, 1.0, 1.0, 1.0, 1.0, 1.0, 1.0, 1.0, 1.0, 1.0, 1.0, 1.0, 1.0, 1.0, 1.0, 1.0, 1.0, 1.0, 1.0, 1.0, 1.0, 1.0, 1.0, 1.0, 1.0, 1.0, 1.0, 1.0, 1.0, 1.0, 1.0, 1.0, 1.0, 1.0, 1.0, 1.0, 1.0, 1.0, 1.0, 1.0, 1.0, 1.0, 1.0, 1.0, 1.0, 1.0, 1.0, 1.0, 1.0, 1.0, 1.0, 1.0, 1.0, 1.0, 1.0, 1.0, 1.0, 1.0, 1.0, 1.0, 1.0, 1.0, 1.0, 1.0, 1.0, 1.0, 1.0, 1.0, 1.0, 1.0, 1.0, 1.0, 1.0, 0.9712, 0.9716, 0.9865, 0.9716, 0.9363, 0.9417, 0.9858, 0.9858, 0.9417, 0.9712, 0.9716, 0.9865, 0.9716, 0.9363, 0.9417, 0.9858, 0.9858, 0.9417, 0.9712, 0.9716, 0.9865, 0.9716, 0.9363, 0.9417, 0.9858, 0.9858, 0.9417, 0.9712, 0.9716, 0.9865, 0.9716, 0.9363, 0.9417, 0.9858, 0.9858, 0.9417, 0.5805, 0.5805, 0.5805, 0.5805, 0.713, 0.713, 0.713, 0.713, 0.997, 0.997, 0.997, 0.997, 0.997, 0.9961, 0.9961, 0.9961, 0.9961, 0.8734, 0.8498, 0.8734, 0.9459, 0.9717, 0.9849, 0.9928, 0.9935, 0.9928, 0.9849, 0.9717, 0.9459, 0.8734, 0.8498, 0.8734, 0.9928, 0.9935, 0.9928, 0.9849, 0.9717, 0.9459, 0.8734, 0.8498, 0.8734, 0.9928, 0.9935, 0.9928, 0.9849, 0.9717, 0.9459, 0.8734, 0.8498, 0.8734, 0.9928, 0.9935, 0.9928, 0.9036, 0.991, 0.9036, 0.991, 0.9036, 0.991, 0.9036, 0.991, 0.03378, 0.2568, 0.03379, 0.03122, 0.03376, 0.2567, 0.03377, 0.03119, 1.0, 0.09206, 0.09206, 0.1008, 0.02734, 0.05478, 0.05478, 0.02735, 0.09206, 0.09206, 0.1008, 0.02731, 0.02732, 0.07175, 0.07176, 0.1662, 0.1662, 0.07175, 0.07175]): _vg.add([_i], _w, 'REPLACE')
_vg = ob_cube_003.vertex_groups.new(name='Bone.005')
for _i, _w in zip([238, 239, 251, 253, 256, 257, 261, 262, 263, 264, 265, 266, 271, 272, 273, 275, 276, 281, 283, 285, 287, 289, 308, 312, 313, 314, 317, 322, 323, 324, 326, 340, 341, 342, 343, 344, 345, 346, 368, 370, 371, 374, 380, 381, 384, 391, 392, 393, 394, 395, 396, 397, 398, 399, 400, 401, 402, 403, 404, 405, 414, 415, 416, 417, 418, 419, 421, 422, 423, 424, 425, 426, 427, 433, 435, 436, 440, 454, 455, 487, 494, 495, 496, 498, 499, 500, 501, 503, 512, 513, 515, 516, 546, 547, 560, 562, 563, 566, 567, 568, 569, 574, 575, 576, 577, 590, 591, 592, 593, 616, 617, 622, 623, 624, 625, 626, 627, 632, 633, 634, 635], [0.6443, 0.8765, 0.1418, 0.05853, 0.08256, 0.6116, 0.3728, 0.6283, 0.6043, 0.2819, 0.5634, 0.3949, 0.08885, 0.2838, 0.2727, 0.08644, 0.1003, 0.02091, 0.06441, 0.03511, 0.04363, 0.05044, 0.07939, 0.1095, 0.1004, 0.07212, 0.1328, 0.01847, 0.1112, 0.09981, 0.01353, 0.8337, 0.2279, 0.7556, 0.1995, 0.7096, 0.6925, 0.8905, 0.1339, 0.147, 0.03099, 0.4131, 0.2108, 0.2445, 0.1812, 0.01081, 0.5529, 0.4856, 0.4624, 0.751, 0.7863, 0.7914, 0.2836, 0.211, 0.3535, 0.335, 0.3471, 0.2146, 0.5442, 0.249, 0.1872, 0.1812, 0.2141, 0.3345, 0.3405, 0.2127, 0.03071, 0.02902, 0.04381, 0.1128, 0.05466, 0.05208, 0.1112, 0.065, 0.02928, 0.03448, 0.05061, 0.0976, 0.06052, 0.03967, 0.05904, 0.1192, 0.09353, 0.004271, 0.01962, 0.1398, 0.1209, 0.04885, 0.06997, 0.06383, 0.04087, 0.0517, 0.8871, 0.9097, 0.0137, 0.5871, 0.5465, 0.6908, 0.6835, 0.433, 0.4249, 0.2428, 0.2395, 0.05771, 0.05701, 0.2059, 0.2551, 0.378, 0.2117, 0.07048, 0.1043, 0.04016, 0.02195, 0.227, 0.2509, 0.06257, 0.05408, 0.1127, 0.1192, 0.01762, 0.01059]): _vg.add([_i], _w, 'REPLACE')
_vg = ob_cube_003.vertex_groups.new(name='Bone.006')
for _i, _w in zip([251, 257, 281, 283, 284, 285, 287, 288, 340, 342, 346, 368, 370, 374, 380, 381, 433, 435, 436, 439, 440, 441, 444, 446, 448, 450, 546, 547, 562, 563, 582, 585, 586, 589], [0.09599, 0.02232, 0.9601, 0.9224, 0.02949, 0.9556, 0.9289, 0.01393, 0.09467, 0.1364, 0.08774, 0.03837, 0.05388, 0.3675, 0.008365, 0.03818, 0.9058, 0.9575, 0.9396, 0.03888, 0.9438, 0.01634, 0.9817, 0.9507, 0.9745, 0.9539, 0.0574, 0.03082, 0.1418, 0.1583, 0.9707, 0.9482, 0.9649, 0.9807]): _vg.add([_i], _w, 'REPLACE')
_vg = ob_cube_003.vertex_groups.new(name='Bone.007')
for _i, _w in zip([260, 277, 278, 279, 280, 282, 284, 286, 288, 428, 429, 430, 431, 432, 434, 437, 438, 439, 441, 442, 443, 445, 446, 447, 449, 450, 451, 578, 579, 580, 581, 582, 583, 584, 585, 586, 587, 588], [1.0, 0.9998, 1.0, 1.0, 1.0, 0.9909, 0.9601, 0.9759, 0.9679, 0.9997, 0.9999, 0.9998, 0.9999, 1.0, 1.0, 0.9819, 1.0, 0.9554, 0.9667, 1.0, 0.9815, 1.0, 0.04076, 0.999, 0.9996, 0.03511, 0.9993, 0.9999, 0.9999, 0.9999, 0.9999, 0.004674, 0.9998, 0.999, 0.04371, 0.01573, 0.9993, 0.9998]): _vg.add([_i], _w, 'REPLACE')
_vg = ob_cube_003.vertex_groups.new(name='Bone.012')
for _i, _w in zip([238, 257, 261, 262, 263, 266, 271, 272, 273, 275, 289, 290, 302, 304, 307, 308, 312, 313, 314, 315, 316, 317, 322, 323, 324, 326, 327, 332, 334, 336, 338, 341, 343, 344, 345, 371, 381, 384, 392, 393, 394, 398, 399, 400, 401, 403, 404, 405, 414, 415, 417, 418, 419, 425, 426, 452, 453, 454, 455, 456, 477, 478, 480, 486, 487, 493, 494, 495, 496, 497, 498, 499, 500, 501, 502, 503, 512, 513, 514, 515, 516, 517, 518, 519, 520, 521, 527, 529, 530, 534, 566, 567, 568, 569, 575, 590, 591, 592, 593, 594, 595, 608, 610, 611, 612, 616, 617, 622, 623, 624, 625, 626, 627, 632, 633, 634, 635, 638, 639], [0.04853, 0.05855, 0.09336, 0.06083, 0.06612, 0.08894, 0.00364, 0.07671, 0.07911, 0.004703, 0.6419, 0.8815, 0.1667, 0.06091, 0.0849, 0.5916, 0.3712, 0.5956, 0.6052, 0.2845, 0.569, 0.3655, 0.08754, 0.2995, 0.3021, 0.08811, 0.101, 0.022, 0.0656, 0.03447, 0.05757, 0.1826, 0.1461, 0.05369, 0.05784, 0.0291, 0.02746, 0.1799, 0.02947, 0.0776, 0.08241, 0.1844, 0.1998, 0.0941, 0.0979, 0.1819, 0.03363, 0.1749, 0.05115, 0.05246, 0.02471, 0.02202, 0.1433, 0.04434, 0.04549, 0.834, 0.7557, 0.6689, 0.6928, 0.8952, 0.1422, 0.1569, 0.5153, 0.2139, 0.2443, 0.01956, 0.5481, 0.4539, 0.4611, 0.7567, 0.7902, 0.7856, 0.3302, 0.3345, 0.3505, 0.5511, 0.1887, 0.1901, 0.216, 0.3427, 0.3411, 0.02909, 0.02949, 0.04427, 0.1123, 0.1128, 0.07003, 0.02889, 0.04139, 0.05055, 0.00876, 0.0129, 0.03577, 0.0394, 0.0003876, 0.1871, 0.177, 0.1695, 0.2077, 0.8862, 0.912, 0.01875, 0.6056, 0.5697, 0.002176, 0.07094, 0.09638, 0.6852, 0.689, 0.1716, 0.1667, 0.4323, 0.4345, 0.09721, 0.09579, 0.2422, 0.2431, 0.05742, 0.0576]): _vg.add([_i], _w, 'REPLACE')
_vg = ob_cube_003.vertex_groups.new(name='Bone.013')
for _i, _w in zip([302, 308, 332, 333, 334, 335, 336, 337, 338, 339, 452, 453, 456, 477, 478, 480, 487, 527, 529, 530, 531, 533, 534, 535, 537, 538, 540, 542, 544, 594, 595, 610, 611, 644, 646, 647, 648, 651], [0.05398, 0.01363, 0.9598, 0.9932, 0.9224, 0.9701, 0.9567, 0.9826, 0.9136, 0.9758, 0.09059, 0.1278, 0.08388, 0.008346, 0.01973, 0.1982, 0.01444, 0.8999, 0.9582, 0.9351, 0.9864, 0.9698, 0.945, 0.9749, 0.9879, 0.9989, 0.9944, 0.9982, 0.9947, 0.05486, 0.02721, 0.1051, 0.1125, 0.9973, 0.002191, 0.9931, 0.9969, 0.9987]): _vg.add([_i], _w, 'REPLACE')
_vg = ob_cube_003.vertex_groups.new(name='Bone.014')
for _i, _w in zip([311, 328, 329, 330, 331, 335, 522, 523, 524, 525, 526, 528, 532, 533, 536, 539, 541, 543, 545, 640, 641, 642, 643, 645, 646, 649, 650], [0.9998, 0.9998, 0.9999, 0.9997, 0.9999, 0.009501, 0.9997, 0.9999, 0.9999, 0.9999, 0.9999, 0.9998, 0.9997, 0.009944, 0.9999, 0.9978, 0.9755, 0.9863, 0.9804, 0.9998, 0.9998, 0.9999, 0.9999, 0.9911, 0.9739, 0.9808, 0.9921]): _vg.add([_i], _w, 'REPLACE')
_vg = ob_cube_003.vertex_groups.new(name='Bone.008')
for _i, _w in zip([247, 249, 250, 252, 254, 255, 259, 267, 268, 269, 270, 298, 301, 306, 321, 356, 357, 363, 364, 365, 366, 367, 373, 375, 376, 377, 378, 379, 383, 385, 386, 389, 390, 406, 409, 410, 411, 412, 413, 473, 475, 484, 485, 488, 504, 556, 557, 558, 559, 561, 565, 570, 571, 572, 573, 604, 605, 614, 615, 618, 621], [0.6719, 0.4185, 0.2907, 0.02753, 0.03553, 0.6076, 0.0655, 0.4683, 0.7442, 0.5457, 0.826, 0.1658, 0.05034, 0.01555, 0.02215, 0.8081, 0.5, 0.7865, 0.7236, 0.5016, 0.4772, 0.1465, 0.06173, 0.5349, 0.4253, 0.05987, 0.5504, 0.4068, 0.1423, 0.3474, 0.1224, 0.1642, 0.1879, 0.5905, 0.4517, 0.02142, 0.0498, 0.09897, 0.08794, 0.09371, 0.02618, 0.1363, 0.1642, 0.002874, 0.05447, 0.7193, 0.5222, 0.5318, 0.4674, 0.1768, 0.1947, 0.1036, 0.06439, 0.00479, 0.07607, 0.07133, 0.1059, 0.262, 0.263, 0.02599, 0.05971]): _vg.add([_i], _w, 'REPLACE')
_vg = ob_cube_003.vertex_groups.new(name='Bone.009')
for _i, _w in zip([245, 249, 250, 255, 259, 267, 268, 269, 270, 355, 356, 357, 358, 363, 364, 365, 366, 373, 375, 376, 377, 378, 379, 383, 386, 389, 390, 406, 409, 410, 411, 412, 413, 485, 556, 557, 558, 559, 561, 565, 570, 571, 572, 573, 615], [0.02753, 0.3329, 0.1113, 0.06744, 0.02675, 0.5162, 0.2067, 0.3017, 0.09742, 0.02208, 0.1164, 0.483, 0.01809, 0.01597, 0.1402, 0.2075, 0.4583, 0.01502, 0.1936, 0.2091, 0.003477, 0.0285, 0.09401, 0.03268, 0.05341, 0.01722, 0.1245, 0.2183, 0.4741, 0.9328, 0.9217, 0.8158, 0.8562, 0.01902, 0.06265, 0.1368, 0.3954, 0.3828, 0.09253, 0.08527, 0.8104, 0.8988, 0.9521, 0.8557, 0.05615]): _vg.add([_i], _w, 'REPLACE')
_vg = ob_cube_003.vertex_groups.new(name='Bone.010')
for _i, _w in zip([244, 245, 246, 258, 355, 358, 359, 360, 361, 362, 407, 408, 410, 411, 412, 413, 552, 553, 554, 555, 570, 571, 573], [0.9757, 0.9557, 0.9857, 0.9838, 0.9585, 0.9618, 0.9919, 0.9826, 0.9937, 0.9883, 0.9829, 0.9883, 0.007869, 5.433e-05, 0.06289, 0.04011, 0.9842, 0.9946, 0.9926, 0.983, 0.06151, 0.01159, 0.05542]): _vg.add([_i], _w, 'REPLACE')
_vg = ob_cube_003.vertex_groups.new(name='Bone.011')
for _i, _w in zip([240, 241, 242, 243, 248, 347, 348, 349, 350, 351, 352, 353, 354, 548, 549, 550, 551], [0.9798, 0.9915, 0.9936, 1.002, 0.996, 0.9813, 0.9821, 0.9949, 0.9969, 1.001, 1.001, 1.001, 1.0, 0.9997, 0.998, 0.9981, 0.9999]): _vg.add([_i], _w, 'REPLACE')
_vg = ob_cube_003.vertex_groups.new(name='Bone.015')
for _i, _w in zip([247, 250, 255, 269, 270, 298, 300, 301, 303, 305, 306, 310, 318, 319, 320, 321, 363, 365, 367, 369, 378, 379, 383, 385, 386, 406, 466, 467, 473, 474, 475, 476, 479, 481, 482, 483, 484, 485, 488, 491, 492, 504, 507, 508, 509, 510, 511, 556, 557, 604, 605, 606, 607, 609, 613, 614, 615, 618, 621, 628, 629, 631], [0.1648, 0.06478, 0.01902, 0.006374, 0.01808, 0.6698, 0.5157, 0.4981, 0.03257, 0.05894, 0.6219, 0.07763, 0.4761, 0.7469, 0.5788, 0.8177, 0.09183, 0.04057, 0.1497, 0.01172, 0.1399, 0.1817, 0.1936, 0.3463, 0.02126, 0.05958, 0.806, 0.5015, 0.7817, 0.7319, 0.5831, 0.4998, 0.07612, 0.5617, 0.4955, 0.06632, 0.5588, 0.4554, 0.181, 0.1712, 0.2247, 0.6121, 0.4668, 0.013, 0.05414, 0.1057, 0.0989, 0.0734, 0.1171, 0.725, 0.5599, 0.5384, 0.4995, 0.2124, 0.212, 0.2661, 0.2891, 0.02851, 0.08407, 0.1122, 0.07447, 0.07855]): _vg.add([_i], _w, 'REPLACE')
_vg = ob_cube_003.vertex_groups.new(name='Bone.016')
for _i, _w in zip([295, 296, 300, 301, 306, 310, 318, 319, 320, 321, 379, 383, 465, 466, 467, 468, 473, 474, 475, 476, 479, 481, 482, 484, 485, 488, 491, 492, 504, 507, 508, 509, 510, 511, 604, 605, 606, 607, 609, 613, 615, 628, 629, 630, 631], [1.948e-06, 0.02908, 0.2007, 0.1029, 0.0609, 0.003637, 0.5112, 0.205, 0.2978, 0.1017, 0.01725, 0.02778, 0.02563, 0.1175, 0.4832, 0.01745, 0.01922, 0.136, 0.2012, 0.4335, 0.000564, 0.1669, 0.1793, 0.02515, 0.09132, 0.04212, 0.005372, 0.08206, 0.2162, 0.4697, 0.9417, 0.9153, 0.8111, 0.8389, 0.06142, 0.1342, 0.3906, 0.3709, 0.0741, 0.06609, 0.05466, 0.8011, 0.8829, 0.9576, 0.8557]): _vg.add([_i], _w, 'REPLACE')
_vg = ob_cube_003.vertex_groups.new(name='Bone.017')
for _i, _w in zip([295, 296, 297, 309, 465, 468, 469, 470, 471, 472, 505, 506, 508, 509, 510, 511, 600, 601, 602, 603, 628, 629, 631], [0.9715, 0.9545, 0.9844, 0.9866, 0.9561, 0.9621, 0.9938, 0.9819, 0.9929, 0.9853, 0.9794, 0.9899, 3.308e-06, 0.003687, 0.06412, 0.0505, 0.9843, 0.9954, 0.9905, 0.9814, 0.06433, 0.02126, 0.05494]): _vg.add([_i], _w, 'REPLACE')
_vg = ob_cube_003.vertex_groups.new(name='Bone.018')
for _i, _w in zip([291, 292, 293, 294, 299, 457, 458, 459, 460, 461, 462, 463, 464, 596, 597, 598, 599], [0.9782, 0.9882, 0.9942, 1.003, 0.9942, 0.9791, 0.9811, 0.9914, 0.9978, 1.0, 1.0, 1.001, 0.9998, 0.999, 0.9974, 0.9975, 0.9985]): _vg.add([_i], _w, 'REPLACE')
_m = ob_cube_003.modifiers.new('Armature', 'ARMATURE')
_m.object = ob_armature
ob_lamp.location = (4.076, 1.005, 5.904)
ob_lamp.rotation_euler = (0.6503, 0.05522, 1.866)
ob_lamp.lock_rotations_4d = False
ob_lamp.empty_display_type = 'ARROWS'
ob_lamp.color = (0.0, 0.0, 0.0, 0.0)
ob_lamp.lineart.crease_threshold = 0.0
ob_camera.location = (7.481, -6.508, 5.344)
ob_camera.rotation_euler = (1.109, 0.0, 0.8149)
ob_camera.lock_rotations_4d = False
ob_camera.empty_display_type = 'ARROWS'
ob_camera.color = (0.0, 0.0, 0.0, 0.0)
ob_camera.display_type = 'WIRE'
ob_camera.lineart.crease_threshold = 0.0

# ---- collection membership
col_collection_1.objects.link(ob_armature)
col_collection_1.objects.link(ob_cube_003)
col_collection_1.objects.link(ob_lamp)
col_collection_1.objects.link(ob_camera)

# ---- scene / render settings (as saved in the file)
scene.camera = ob_camera
scene.frame_start = 1; scene.frame_end = 55; scene.frame_set(52)
scene.render.engine = 'BLENDER_EEVEE_NEXT'
scene.render.resolution_percentage = 50
scene.render.dither_intensity = 0.0
scene.cycles.use_denoising = False
scene.cycles.samples = 128
scene.cycles.sampling_pattern = 'TABULATED_SOBOL'
scene.cycles.use_adaptive_sampling = False
scene.cycles.use_light_tree = False
scene.cycles.blur_glossy = 0.0
scene.cycles.sample_clamp_indirect = 0.0
scene.view_settings.view_transform = 'Standard'
bpy.context.view_layer.update()
